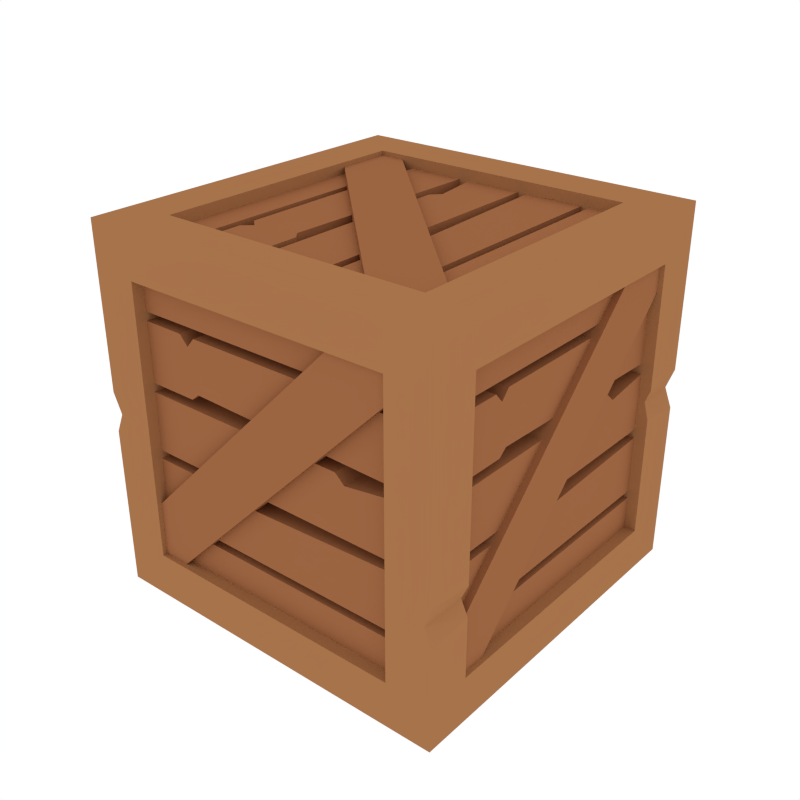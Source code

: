 # Source: Crate.blend  (saved by Blender 2.79.0; exported with 4.5.12 LTS)
import bpy
from mathutils import Matrix  # noqa: F401  (used for matrix-valued properties, if any)

bpy.ops.wm.read_factory_settings(use_empty=True)
scene = bpy.context.scene
scene.name = 'Scene'

# ---- collections
col_collection_1 = bpy.data.collections.new('Collection 1'); scene.collection.children.link(col_collection_1)

# ---- materials (node trees are filled in below, after node groups)
mat_darkbrown = bpy.data.materials.new('DarkBrown')
mat_darkbrown.alpha_threshold = 0.0
mat_darkbrown.diffuse_color = (0.3325, 0.1301, 0.05448, 1.0)
mat_darkbrown.roughness = 0.5
mat_brown = bpy.data.materials.new('Brown')
mat_brown.alpha_threshold = 0.0
mat_brown.diffuse_color = (0.3844, 0.1705, 0.07074, 1.0)
mat_brown.roughness = 0.5

# ---- material node trees

# ---- world
world_world = bpy.data.worlds.new('World'); scene.world = world_world
world_world.color = (1.0, 1.0, 1.0)
world_world.use_sun_shadow = False
world_world.sun_shadow_jitter_overblur = 0.0
world_world.cycles.sampling_method = 'NONE'
world_world.cycles.sample_map_resolution = 256

# ---- meshes
me_cube_021 = bpy.data.meshes.new('Cube.021')
me_cube_021.from_pydata([(-0.4688, 0.4053, -0.4438), (-0.4688, 0.4053, -0.2838), (-0.404, 0.4053, -0.4438), (-0.404, 0.4053, -0.2838), (-0.4688, -0.4053, -0.4438), (-0.4688, -0.4053, -0.2838), (-0.404, -0.4053, -0.4438), (-0.404, -0.4053, -0.2838), (-0.4688, 0.4053, -0.2616), (-0.4688, 0.4053, -0.1016), (-0.404, 0.4053, -0.2616), (-0.404, 0.4053, -0.1016), (-0.4688, -0.4053, -0.2616), (-0.4688, -0.4053, -0.1016), (-0.404, -0.4053, -0.2616), (-0.404, -0.4053, -0.1016), (-0.4688, 0.4053, -0.0769), (-0.4688, 0.4053, 0.0831), (-0.404, 0.4053, -0.0769), (-0.404, 0.4053, 0.0831), (-0.4688, -0.4053, -0.0769), (-0.4688, -0.4053, 0.0831), (-0.404, -0.4053, -0.0769), (-0.404, -0.4053, 0.0831), (-0.4688, 0.4053, 0.1078), (-0.4688, 0.4053, 0.2678), (-0.404, 0.4053, 0.1078), (-0.404, 0.4053, 0.2678), (-0.4688, -0.4053, 0.1078), (-0.4688, -0.4053, 0.2678), (-0.404, -0.4053, 0.1078), (-0.404, -0.4053, 0.2678), (-0.4688, 0.4053, 0.2925), (-0.4688, 0.4053, 0.4525), (-0.404, 0.4053, 0.2925), (-0.404, 0.4053, 0.4525), (-0.4688, -0.4053, 0.2925), (-0.4688, -0.4053, 0.4525), (-0.404, -0.4053, 0.2925), (-0.404, -0.4053, 0.4525), (-0.404, 0.2135, 0.1264), (-0.404, 0.2361, 0.1078), (-0.404, 0.2587, 0.1078), (-0.404, 0.2587, 0.2678), (-0.404, 0.2361, 0.242), (-0.404, 0.2135, 0.2678), (-0.4688, 0.2587, 0.1078), (-0.4688, 0.2361, 0.1078), (-0.4688, 0.2135, 0.1264), (-0.4688, 0.2135, 0.2678), (-0.4688, 0.2361, 0.242), (-0.4688, 0.2587, 0.2678), (-0.404, -0.2387, -0.0769), (-0.404, -0.2129, -0.0769), (-0.404, -0.2129, 0.0831), (-0.404, -0.2387, 0.05938), (-0.4688, -0.2129, -0.0769), (-0.4688, -0.2387, -0.0769), (-0.4688, -0.2387, 0.05938), (-0.4688, -0.2129, 0.0831), (-0.404, 0.2176, -0.2616), (-0.404, 0.242, -0.2468), (-0.404, 0.2664, -0.2616), (-0.404, 0.2664, -0.1016), (-0.404, 0.242, -0.1016), (-0.404, 0.1968, -0.1254), (-0.4688, 0.2664, -0.2616), (-0.4688, 0.242, -0.2468), (-0.4688, 0.2176, -0.2616), (-0.4688, 0.1968, -0.1254), (-0.4688, 0.242, -0.1016), (-0.4688, 0.2664, -0.1016), (-0.4228, -0.4538, 0.3845), (-0.4228, -0.3413, 0.4982), (-0.4876, -0.4538, 0.3845), (-0.4876, -0.3413, 0.4982), (-0.4228, 0.3481, -0.4241), (-0.4876, 0.4607, -0.3104), (-0.4228, 0.4607, -0.3104), (-0.4876, 0.3481, -0.4241), (-0.4438, -0.4053, -0.4688), (-0.2838, -0.4053, -0.4688), (-0.4438, -0.4053, -0.404), (-0.2838, -0.4053, -0.404), (-0.4438, 0.4053, -0.4688), (-0.2838, 0.4053, -0.4688), (-0.4438, 0.4053, -0.404), (-0.2838, 0.4053, -0.404), (-0.2616, -0.4053, -0.4688), (-0.1016, -0.4053, -0.4688), (-0.2616, -0.4053, -0.404), (-0.1016, -0.4053, -0.404), (-0.2616, 0.4053, -0.4688), (-0.1016, 0.4053, -0.4688), (-0.2616, 0.4053, -0.404), (-0.1016, 0.4053, -0.404), (-0.0769, -0.4053, -0.4688), (0.0831, -0.4053, -0.4688), (-0.0769, -0.4053, -0.404), (0.0831, -0.4053, -0.404), (-0.0769, 0.4053, -0.4688), (0.0831, 0.4053, -0.4688), (-0.0769, 0.4053, -0.404), (0.0831, 0.4053, -0.404), (0.1078, -0.4053, -0.4688), (0.2678, -0.4053, -0.4688), (0.1078, -0.4053, -0.404), (0.2678, -0.4053, -0.404), (0.1078, 0.4053, -0.4688), (0.2678, 0.4053, -0.4688), (0.1078, 0.4053, -0.404), (0.2678, 0.4053, -0.404), (0.2925, -0.4053, -0.4688), (0.4525, -0.4053, -0.4688), (0.2925, -0.4053, -0.404), (0.4525, -0.4053, -0.404), (0.2925, 0.4053, -0.4688), (0.4525, 0.4053, -0.4688), (0.2925, 0.4053, -0.404), (0.4525, 0.4053, -0.404), (0.1264, -0.2135, -0.404), (0.1078, -0.2361, -0.404), (0.1078, -0.2587, -0.404), (0.2678, -0.2587, -0.404), (0.242, -0.2361, -0.404), (0.2678, -0.2135, -0.404), (0.1078, -0.2587, -0.4688), (0.1078, -0.2361, -0.4688), (0.1264, -0.2135, -0.4688), (0.2678, -0.2135, -0.4688), (0.242, -0.2361, -0.4688), (0.2678, -0.2587, -0.4688), (-0.0769, 0.2387, -0.404), (-0.0769, 0.2129, -0.404), (0.0831, 0.2129, -0.404), (0.05938, 0.2387, -0.404), (-0.0769, 0.2129, -0.4688), (-0.0769, 0.2387, -0.4688), (0.05938, 0.2387, -0.4688), (0.0831, 0.2129, -0.4688), (-0.2616, -0.2176, -0.404), (-0.2468, -0.242, -0.404), (-0.2616, -0.2664, -0.404), (-0.1016, -0.2664, -0.404), (-0.1016, -0.242, -0.404), (-0.1254, -0.1968, -0.404), (-0.2616, -0.2664, -0.4688), (-0.2468, -0.242, -0.4688), (-0.2616, -0.2176, -0.4688), (-0.1254, -0.1968, -0.4688), (-0.1016, -0.242, -0.4688), (-0.1016, -0.2664, -0.4688), (0.3845, 0.4538, -0.4228), (0.4982, 0.3413, -0.4228), (0.3845, 0.4538, -0.4876), (0.4982, 0.3413, -0.4876), (-0.4241, -0.3481, -0.4228), (-0.3104, -0.4607, -0.4876), (-0.3104, -0.4607, -0.4228), (-0.4241, -0.3481, -0.4876), (0.4438, -0.4053, 0.4688), (0.2838, -0.4053, 0.4688), (0.4438, -0.4053, 0.404), (0.2838, -0.4053, 0.404), (0.4438, 0.4053, 0.4688), (0.2838, 0.4053, 0.4688), (0.4438, 0.4053, 0.404), (0.2838, 0.4053, 0.404), (0.2616, -0.4053, 0.4688), (0.1016, -0.4053, 0.4688), (0.2616, -0.4053, 0.404), (0.1016, -0.4053, 0.404), (0.2616, 0.4053, 0.4688), (0.1016, 0.4053, 0.4688), (0.2616, 0.4053, 0.404), (0.1016, 0.4053, 0.404), (0.0769, -0.4053, 0.4688), (-0.0831, -0.4053, 0.4688), (0.0769, -0.4053, 0.404), (-0.0831, -0.4053, 0.404), (0.0769, 0.4053, 0.4688), (-0.0831, 0.4053, 0.4688), (0.0769, 0.4053, 0.404), (-0.0831, 0.4053, 0.404), (-0.1078, -0.4053, 0.4688), (-0.2678, -0.4053, 0.4688), (-0.1078, -0.4053, 0.404), (-0.2678, -0.4053, 0.404), (-0.1078, 0.4053, 0.4688), (-0.2678, 0.4053, 0.4688), (-0.1078, 0.4053, 0.404), (-0.2678, 0.4053, 0.404), (-0.2925, -0.4053, 0.4688), (-0.4525, -0.4053, 0.4688), (-0.2925, -0.4053, 0.404), (-0.4525, -0.4053, 0.404), (-0.2925, 0.4053, 0.4688), (-0.4525, 0.4053, 0.4688), (-0.2925, 0.4053, 0.404), (-0.4525, 0.4053, 0.404), (-0.1264, -0.2135, 0.404), (-0.1078, -0.2361, 0.404), (-0.1078, -0.2587, 0.404), (-0.2678, -0.2587, 0.404), (-0.242, -0.2361, 0.404), (-0.2678, -0.2135, 0.404), (-0.1078, -0.2587, 0.4688), (-0.1078, -0.2361, 0.4688), (-0.1264, -0.2135, 0.4688), (-0.2678, -0.2135, 0.4688), (-0.242, -0.2361, 0.4688), (-0.2678, -0.2587, 0.4688), (0.0769, 0.2387, 0.404), (0.0769, 0.2129, 0.404), (-0.0831, 0.2129, 0.404), (-0.05938, 0.2387, 0.404), (0.0769, 0.2129, 0.4688), (0.0769, 0.2387, 0.4688), (-0.05938, 0.2387, 0.4688), (-0.0831, 0.2129, 0.4688), (0.2616, -0.2176, 0.404), (0.2468, -0.242, 0.404), (0.2616, -0.2664, 0.404), (0.1016, -0.2664, 0.404), (0.1016, -0.242, 0.404), (0.1254, -0.1968, 0.404), (0.2616, -0.2664, 0.4688), (0.2468, -0.242, 0.4688), (0.2616, -0.2176, 0.4688), (0.1254, -0.1968, 0.4688), (0.1016, -0.242, 0.4688), (0.1016, -0.2664, 0.4688), (-0.3845, 0.4538, 0.4228), (-0.4982, 0.3413, 0.4228), (-0.3845, 0.4538, 0.4876), (-0.4982, 0.3413, 0.4876), (0.4241, -0.3481, 0.4228), (0.3104, -0.4607, 0.4876), (0.3104, -0.4607, 0.4228), (0.4241, -0.3481, 0.4876), (0.4688, -0.4053, -0.4438), (0.4688, -0.4053, -0.2838), (0.404, -0.4053, -0.4438), (0.404, -0.4053, -0.2838), (0.4688, 0.4053, -0.4438), (0.4688, 0.4053, -0.2838), (0.404, 0.4053, -0.4438), (0.404, 0.4053, -0.2838), (0.4688, -0.4053, -0.2616), (0.4688, -0.4053, -0.1016), (0.404, -0.4053, -0.2616), (0.404, -0.4053, -0.1016), (0.4688, 0.4053, -0.2616), (0.4688, 0.4053, -0.1016), (0.404, 0.4053, -0.2616), (0.404, 0.4053, -0.1016), (0.4688, -0.4053, -0.0769), (0.4688, -0.4053, 0.0831), (0.404, -0.4053, -0.0769), (0.404, -0.4053, 0.0831), (0.4688, 0.4053, -0.0769), (0.4688, 0.4053, 0.0831), (0.404, 0.4053, -0.0769), (0.404, 0.4053, 0.0831), (0.4688, -0.4053, 0.1078), (0.4688, -0.4053, 0.2678), (0.404, -0.4053, 0.1078), (0.404, -0.4053, 0.2678), (0.4688, 0.4053, 0.1078), (0.4688, 0.4053, 0.2678), (0.404, 0.4053, 0.1078), (0.404, 0.4053, 0.2678), (0.4688, -0.4053, 0.2925), (0.4688, -0.4053, 0.4525), (0.404, -0.4053, 0.2925), (0.404, -0.4053, 0.4525), (0.4688, 0.4053, 0.2925), (0.4688, 0.4053, 0.4525), (0.404, 0.4053, 0.2925), (0.404, 0.4053, 0.4525), (0.404, -0.2135, 0.1264), (0.404, -0.2361, 0.1078), (0.404, -0.2587, 0.1078), (0.404, -0.2587, 0.2678), (0.404, -0.2361, 0.242), (0.404, -0.2135, 0.2678), (0.4688, -0.2587, 0.1078), (0.4688, -0.2361, 0.1078), (0.4688, -0.2135, 0.1264), (0.4688, -0.2135, 0.2678), (0.4688, -0.2361, 0.242), (0.4688, -0.2587, 0.2678), (0.404, 0.2387, -0.0769), (0.404, 0.2129, -0.0769), (0.404, 0.2129, 0.0831), (0.404, 0.2387, 0.05938), (0.4688, 0.2129, -0.0769), (0.4688, 0.2387, -0.0769), (0.4688, 0.2387, 0.05938), (0.4688, 0.2129, 0.0831), (0.404, -0.2176, -0.2616), (0.404, -0.242, -0.2468), (0.404, -0.2664, -0.2616), (0.404, -0.2664, -0.1016), (0.404, -0.242, -0.1016), (0.404, -0.1968, -0.1254), (0.4688, -0.2664, -0.2616), (0.4688, -0.242, -0.2468), (0.4688, -0.2176, -0.2616), (0.4688, -0.1968, -0.1254), (0.4688, -0.242, -0.1016), (0.4688, -0.2664, -0.1016), (0.4228, 0.4538, 0.3845), (0.4228, 0.3413, 0.4982), (0.4876, 0.4538, 0.3845), (0.4876, 0.3413, 0.4982), (0.4228, -0.3481, -0.4241), (0.4876, -0.4607, -0.3104), (0.4228, -0.4607, -0.3104), (0.4876, -0.3481, -0.4241), (0.4053, 0.4688, -0.4438), (0.4053, 0.4688, -0.2838), (0.4053, 0.404, -0.4438), (0.4053, 0.404, -0.2838), (-0.4053, 0.4688, -0.4438), (-0.4053, 0.4688, -0.2838), (-0.4053, 0.404, -0.4438), (-0.4053, 0.404, -0.2838), (0.4053, 0.4688, -0.2616), (0.4053, 0.4688, -0.1016), (0.4053, 0.404, -0.2616), (0.4053, 0.404, -0.1016), (-0.4053, 0.4688, -0.2616), (-0.4053, 0.4688, -0.1016), (-0.4053, 0.404, -0.2616), (-0.4053, 0.404, -0.1016), (0.4053, 0.4688, -0.0769), (0.4053, 0.4688, 0.0831), (0.4053, 0.404, -0.0769), (0.4053, 0.404, 0.0831), (-0.4053, 0.4688, -0.0769), (-0.4053, 0.4688, 0.0831), (-0.4053, 0.404, -0.0769), (-0.4053, 0.404, 0.0831), (0.4053, 0.4688, 0.1078), (0.4053, 0.4688, 0.2678), (0.4053, 0.404, 0.1078), (0.4053, 0.404, 0.2678), (-0.4053, 0.4688, 0.1078), (-0.4053, 0.4688, 0.2678), (-0.4053, 0.404, 0.1078), (-0.4053, 0.404, 0.2678), (0.4053, 0.4688, 0.2925), (0.4053, 0.4688, 0.4525), (0.4053, 0.404, 0.2925), (0.4053, 0.404, 0.4525), (-0.4053, 0.4688, 0.2925), (-0.4053, 0.4688, 0.4525), (-0.4053, 0.404, 0.2925), (-0.4053, 0.404, 0.4525), (0.2135, 0.404, 0.1264), (0.2361, 0.404, 0.1078), (0.2587, 0.404, 0.1078), (0.2587, 0.404, 0.2678), (0.2361, 0.404, 0.242), (0.2135, 0.404, 0.2678), (0.2587, 0.4688, 0.1078), (0.2361, 0.4688, 0.1078), (0.2135, 0.4688, 0.1264), (0.2135, 0.4688, 0.2678), (0.2361, 0.4688, 0.242), (0.2587, 0.4688, 0.2678), (-0.2387, 0.404, -0.0769), (-0.2129, 0.404, -0.0769), (-0.2129, 0.404, 0.0831), (-0.2387, 0.404, 0.05938), (-0.2129, 0.4688, -0.0769), (-0.2387, 0.4688, -0.0769), (-0.2387, 0.4688, 0.05938), (-0.2129, 0.4688, 0.0831), (0.2176, 0.404, -0.2616), (0.242, 0.404, -0.2468), (0.2664, 0.404, -0.2616), (0.2664, 0.404, -0.1016), (0.242, 0.404, -0.1016), (0.1968, 0.404, -0.1254), (0.2664, 0.4688, -0.2616), (0.242, 0.4688, -0.2468), (0.2176, 0.4688, -0.2616), (0.1968, 0.4688, -0.1254), (0.242, 0.4688, -0.1016), (0.2664, 0.4688, -0.1016), (-0.4538, 0.4228, 0.3845), (-0.3413, 0.4228, 0.4982), (-0.4538, 0.4876, 0.3845), (-0.3413, 0.4876, 0.4982), (0.3481, 0.4228, -0.4241), (0.4607, 0.4876, -0.3104), (0.4607, 0.4228, -0.3104), (0.3481, 0.4876, -0.4241), (-0.5, -0.5, -0.5), (-0.5, -0.5, 0.5), (-0.5, 0.5, -0.5), (-0.5, 0.5, 0.5), (0.5, -0.5, -0.5), (0.5, -0.5, 0.5), (0.5, 0.5, -0.5), (0.5, 0.5, 0.5), (-0.375, -0.5, -0.375), (-0.375, -0.5, 0.375), (0.375, -0.5, 0.375), (0.375, -0.5, -0.375), (-0.375, -0.375, 0.5), (-0.375, 0.375, 0.5), (0.375, 0.375, 0.5), (0.375, -0.375, 0.5), (-0.5, 0.375, -0.375), (-0.5, -0.375, -0.375), (-0.5, -0.375, 0.375), (-0.5, 0.375, 0.375), (-0.375, 0.5, 0.375), (-0.375, 0.5, -0.375), (0.375, 0.5, -0.375), (0.375, 0.5, 0.375), (0.5, 0.375, 0.375), (0.5, 0.375, -0.375), (0.5, -0.375, -0.375), (0.5, -0.375, 0.375), (-0.375, 0.375, -0.5), (-0.375, -0.375, -0.5), (0.375, 0.375, -0.5), (0.375, -0.375, -0.5), (-0.375, -0.375, 0.4), (-0.375, 0.375, 0.4), (0.375, 0.375, 0.4), (0.375, -0.375, 0.4), (-0.375, -0.4, -0.375), (-0.375, -0.4, 0.375), (0.375, -0.4, 0.375), (0.375, -0.4, -0.375), (-0.4, 0.375, -0.375), (-0.4, -0.375, -0.375), (-0.4, -0.375, 0.375), (-0.4, 0.375, 0.375), (-0.375, 0.4, 0.375), (-0.375, 0.4, -0.375), (0.375, 0.4, -0.375), (0.375, 0.4, 0.375), (-0.375, 0.375, -0.4), (-0.375, -0.375, -0.4), (0.375, 0.375, -0.4), (0.375, -0.375, -0.4), (0.4, 0.375, 0.375), (0.4, 0.375, -0.375), (0.4, -0.375, -0.375), (0.4, -0.375, 0.375), (-0.4053, -0.4688, -0.4438), (-0.4053, -0.4688, -0.2838), (-0.4053, -0.404, -0.4438), (-0.4053, -0.404, -0.2838), (0.4053, -0.4688, -0.4438), (0.4053, -0.4688, -0.2838), (0.4053, -0.404, -0.4438), (0.4053, -0.404, -0.2838), (-0.4053, -0.4688, -0.2616), (-0.4053, -0.4688, -0.1016), (-0.4053, -0.404, -0.2616), (-0.4053, -0.404, -0.1016), (0.4053, -0.4688, -0.2616), (0.4053, -0.4688, -0.1016), (0.4053, -0.404, -0.2616), (0.4053, -0.404, -0.1016), (-0.4053, -0.4688, -0.0769), (-0.4053, -0.4688, 0.0831), (-0.4053, -0.404, -0.0769), (-0.4053, -0.404, 0.0831), (0.4053, -0.4688, -0.0769), (0.4053, -0.4688, 0.0831), (0.4053, -0.404, -0.0769), (0.4053, -0.404, 0.0831), (-0.4053, -0.4688, 0.1078), (-0.4053, -0.4688, 0.2678), (-0.4053, -0.404, 0.1078), (-0.4053, -0.404, 0.2678), (0.4053, -0.4688, 0.1078), (0.4053, -0.4688, 0.2678), (0.4053, -0.404, 0.1078), (0.4053, -0.404, 0.2678), (-0.4053, -0.4688, 0.2925), (-0.4053, -0.4688, 0.4525), (-0.4053, -0.404, 0.2925), (-0.4053, -0.404, 0.4525), (0.4053, -0.4688, 0.2925), (0.4053, -0.4688, 0.4525), (0.4053, -0.404, 0.2925), (0.4053, -0.404, 0.4525), (-0.2135, -0.404, 0.1264), (-0.2361, -0.404, 0.1078), (-0.2587, -0.404, 0.1078), (-0.2587, -0.404, 0.2678), (-0.2361, -0.404, 0.242), (-0.2135, -0.404, 0.2678), (-0.2587, -0.4688, 0.1078), (-0.2361, -0.4688, 0.1078), (-0.2135, -0.4688, 0.1264), (-0.2135, -0.4688, 0.2678), (-0.2361, -0.4688, 0.242), (-0.2587, -0.4688, 0.2678), (0.2387, -0.404, -0.0769), (0.2129, -0.404, -0.0769), (0.2129, -0.404, 0.0831), (0.2387, -0.404, 0.05938), (0.2129, -0.4688, -0.0769), (0.2387, -0.4688, -0.0769), (0.2387, -0.4688, 0.05938), (0.2129, -0.4688, 0.0831), (-0.2176, -0.404, -0.2616), (-0.242, -0.404, -0.2468), (-0.2664, -0.404, -0.2616), (-0.2664, -0.404, -0.1016), (-0.242, -0.404, -0.1016), (-0.1968, -0.404, -0.1254), (-0.2664, -0.4688, -0.2616), (-0.242, -0.4688, -0.2468), (-0.2176, -0.4688, -0.2616), (-0.1968, -0.4688, -0.1254), (-0.242, -0.4688, -0.1016), (-0.2664, -0.4688, -0.1016), (0.4538, -0.4228, 0.3845), (0.3413, -0.4228, 0.4982), (0.4538, -0.4876, 0.3845), (0.3413, -0.4876, 0.4982), (-0.3481, -0.4228, -0.4241), (-0.4607, -0.4876, -0.3104), (-0.4607, -0.4228, -0.3104), (-0.3481, -0.4876, -0.4241), (-0.5, -0.5, -0.05468), (-0.4765, -0.4996, 6.412e-09), (-0.5, -0.5, 0.05468), (-0.5, 0.5, 0.2081), (-0.4922, 0.4998, 0.1534), (-0.5, 0.5, 0.09873), (0.5, 0.5, 0.05468), (0.485, 0.4882, 0.00421), (0.5, 0.5, -0.05468), (0.5, -0.5, -0.1128), (0.481, -0.5003, -0.1675), (0.5, -0.5, -0.2222), (-0.375, -0.5, -0.04101), (-0.375, -0.4996, 3.206e-09), (-0.375, -0.5, 0.04101), (0.375, -0.5, -0.1265), (0.375, -0.5003, -0.1675), (0.375, -0.5, -0.2085), (-0.5, -0.375, -0.04101), (-0.4765, -0.375, 3.206e-09), (-0.5, -0.375, 0.04101), (-0.5, 0.375, 0.1944), (-0.4922, 0.375, 0.1534), (-0.5, 0.375, 0.1124), (-0.375, 0.5, 0.1944), (-0.375, 0.4998, 0.1534), (-0.375, 0.5, 0.1124), (0.375, 0.5, 0.04101), (0.375, 0.4844, -3.206e-09), (0.375, 0.5, -0.04101), (0.5, 0.375, 0.04101), (0.485, 0.3788, 0.00421), (0.5, 0.375, -0.04101), (0.5, -0.375, -0.1265), (0.481, -0.375, -0.1675), (0.5, -0.375, -0.2085), (-0.375, -0.4, -0.04101), (-0.375, -0.4, 3.206e-09), (-0.375, -0.4, 0.04101), (0.375, -0.4, -0.1265), (0.375, -0.4, -0.1675), (0.375, -0.4, -0.2085), (-0.4, -0.375, -0.04101), (-0.4, -0.375, 3.206e-09), (-0.4, -0.375, 0.04101), (-0.4, 0.375, 0.1944), (-0.4, 0.375, 0.1534), (-0.4, 0.375, 0.1124), (-0.375, 0.4, 0.1944), (-0.375, 0.4, 0.1534), (-0.375, 0.4, 0.1124), (0.375, 0.4, 0.04101), (0.375, 0.4, -3.206e-09), (0.375, 0.4, -0.04101), (0.4, 0.375, 0.04101), (0.4, 0.375, -3.206e-09), (0.4, 0.375, -0.04101), (0.4, -0.375, -0.1265), (0.4, -0.375, -0.1675), (0.4, -0.375, -0.2085)], [], [(4, 5, 1, 0), (2, 6, 4, 0), (7, 3, 1, 5), (66, 71, 9, 8), (60, 14, 12, 68), (63, 11, 9, 71), (56, 59, 17, 16), (52, 22, 20, 57), (54, 19, 17, 59), (46, 51, 25, 24), (40, 30, 28, 48), (43, 27, 25, 51), (36, 37, 33, 32), (34, 38, 36, 32), (39, 35, 33, 37), (31, 45, 49, 29), (45, 44, 50, 49), (44, 43, 51, 50), (26, 42, 46, 24), (42, 41, 47, 46), (41, 40, 48, 47), (28, 29, 49, 48), (48, 49, 50, 47), (47, 50, 51, 46), (23, 55, 58, 21), (55, 54, 59, 58), (18, 53, 56, 16), (53, 52, 57, 56), (20, 21, 58, 57), (57, 58, 59, 56), (15, 65, 69, 13), (65, 64, 70, 69), (64, 63, 71, 70), (10, 62, 66, 8), (62, 61, 67, 66), (61, 60, 68, 67), (12, 13, 69, 68), (68, 69, 70, 67), (67, 70, 71, 66), (76, 72, 74, 79), (73, 78, 77, 75), (74, 75, 77, 79), (84, 85, 81, 80), (82, 86, 84, 80), (87, 83, 81, 85), (146, 151, 89, 88), (140, 94, 92, 148), (143, 91, 89, 151), (136, 139, 97, 96), (132, 102, 100, 137), (134, 99, 97, 139), (126, 131, 105, 104), (120, 110, 108, 128), (123, 107, 105, 131), (116, 117, 113, 112), (114, 118, 116, 112), (119, 115, 113, 117), (111, 125, 129, 109), (125, 124, 130, 129), (124, 123, 131, 130), (106, 122, 126, 104), (122, 121, 127, 126), (121, 120, 128, 127), (108, 109, 129, 128), (128, 129, 130, 127), (127, 130, 131, 126), (103, 135, 138, 101), (135, 134, 139, 138), (98, 133, 136, 96), (133, 132, 137, 136), (100, 101, 138, 137), (137, 138, 139, 136), (95, 145, 149, 93), (145, 144, 150, 149), (144, 143, 151, 150), (90, 142, 146, 88), (142, 141, 147, 146), (141, 140, 148, 147), (92, 93, 149, 148), (148, 149, 150, 147), (147, 150, 151, 146), (156, 152, 154, 159), (153, 158, 157, 155), (154, 155, 157, 159), (164, 165, 161, 160), (162, 166, 164, 160), (167, 163, 161, 165), (226, 231, 169, 168), (220, 174, 172, 228), (223, 171, 169, 231), (216, 219, 177, 176), (212, 182, 180, 217), (214, 179, 177, 219), (206, 211, 185, 184), (200, 190, 188, 208), (203, 187, 185, 211), (196, 197, 193, 192), (194, 198, 196, 192), (199, 195, 193, 197), (191, 205, 209, 189), (205, 204, 210, 209), (204, 203, 211, 210), (186, 202, 206, 184), (202, 201, 207, 206), (201, 200, 208, 207), (188, 189, 209, 208), (208, 209, 210, 207), (207, 210, 211, 206), (183, 215, 218, 181), (215, 214, 219, 218), (178, 213, 216, 176), (213, 212, 217, 216), (180, 181, 218, 217), (217, 218, 219, 216), (175, 225, 229, 173), (225, 224, 230, 229), (224, 223, 231, 230), (170, 222, 226, 168), (222, 221, 227, 226), (221, 220, 228, 227), (172, 173, 229, 228), (228, 229, 230, 227), (227, 230, 231, 226), (236, 232, 234, 239), (233, 238, 237, 235), (234, 235, 237, 239), (244, 245, 241, 240), (242, 246, 244, 240), (247, 243, 241, 245), (306, 311, 249, 248), (300, 254, 252, 308), (303, 251, 249, 311), (296, 299, 257, 256), (292, 262, 260, 297), (294, 259, 257, 299), (286, 291, 265, 264), (280, 270, 268, 288), (283, 267, 265, 291), (276, 277, 273, 272), (274, 278, 276, 272), (279, 275, 273, 277), (271, 285, 289, 269), (285, 284, 290, 289), (284, 283, 291, 290), (266, 282, 286, 264), (282, 281, 287, 286), (281, 280, 288, 287), (268, 269, 289, 288), (288, 289, 290, 287), (287, 290, 291, 286), (263, 295, 298, 261), (295, 294, 299, 298), (258, 293, 296, 256), (293, 292, 297, 296), (260, 261, 298, 297), (297, 298, 299, 296), (255, 305, 309, 253), (305, 304, 310, 309), (304, 303, 311, 310), (250, 302, 306, 248), (302, 301, 307, 306), (301, 300, 308, 307), (252, 253, 309, 308), (308, 309, 310, 307), (307, 310, 311, 306), (316, 312, 314, 319), (313, 318, 317, 315), (314, 315, 317, 319), (324, 325, 321, 320), (322, 326, 324, 320), (327, 323, 321, 325), (386, 391, 329, 328), (380, 334, 332, 388), (383, 331, 329, 391), (376, 379, 337, 336), (372, 342, 340, 377), (374, 339, 337, 379), (366, 371, 345, 344), (360, 350, 348, 368), (363, 347, 345, 371), (356, 357, 353, 352), (354, 358, 356, 352), (359, 355, 353, 357), (351, 365, 369, 349), (365, 364, 370, 369), (364, 363, 371, 370), (346, 362, 366, 344), (362, 361, 367, 366), (361, 360, 368, 367), (348, 349, 369, 368), (368, 369, 370, 367), (367, 370, 371, 366), (343, 375, 378, 341), (375, 374, 379, 378), (338, 373, 376, 336), (373, 372, 377, 376), (340, 341, 378, 377), (377, 378, 379, 376), (335, 385, 389, 333), (385, 384, 390, 389), (384, 383, 391, 390), (330, 382, 386, 328), (382, 381, 387, 386), (381, 380, 388, 387), (332, 333, 389, 388), (388, 389, 390, 387), (387, 390, 391, 386), (396, 392, 394, 399), (393, 398, 397, 395), (394, 395, 397, 399), (541, 402, 416, 559), (403, 407, 423, 420), (547, 404, 426, 571), (545, 405, 410, 551), (406, 404, 431, 430), (407, 403, 413, 414), (408, 411, 439, 436), (536, 400, 408, 548), (400, 404, 411, 408), (405, 401, 409, 410), (413, 412, 432, 433), (405, 407, 414, 415), (403, 401, 412, 413), (401, 405, 415, 412), (559, 416, 440, 583), (538, 401, 418, 556), (401, 403, 419, 418), (402, 400, 417, 416), (420, 423, 447, 444), (539, 403, 420, 560), (544, 406, 422, 565), (406, 402, 421, 422), (571, 426, 454, 595), (404, 406, 425, 426), (407, 405, 427, 424), (542, 407, 424, 566), (428, 430, 450, 448), (404, 400, 429, 431), (402, 406, 430, 428), (400, 402, 428, 429), (434, 433, 432, 435), (412, 415, 435, 432), (414, 413, 433, 434), (415, 414, 434, 435), (575, 438, 437, 574), (548, 408, 436, 572), (410, 409, 437, 438), (551, 410, 438, 575), (580, 442, 443, 581), (556, 418, 442, 580), (418, 419, 443, 442), (416, 417, 441, 440), (584, 444, 447, 587), (560, 420, 444, 584), (565, 422, 446, 589), (422, 421, 445, 446), (448, 450, 451, 449), (430, 431, 451, 450), (429, 428, 448, 449), (431, 429, 449, 451), (590, 452, 455, 593), (426, 425, 453, 454), (424, 427, 455, 452), (566, 424, 452, 590), (460, 461, 457, 456), (458, 462, 460, 456), (463, 459, 457, 461), (522, 527, 465, 464), (516, 470, 468, 524), (519, 467, 465, 527), (512, 515, 473, 472), (508, 478, 476, 513), (510, 475, 473, 515), (502, 507, 481, 480), (496, 486, 484, 504), (499, 483, 481, 507), (492, 493, 489, 488), (490, 494, 492, 488), (495, 491, 489, 493), (487, 501, 505, 485), (501, 500, 506, 505), (500, 499, 507, 506), (482, 498, 502, 480), (498, 497, 503, 502), (497, 496, 504, 503), (484, 485, 505, 504), (504, 505, 506, 503), (503, 506, 507, 502), (479, 511, 514, 477), (511, 510, 515, 514), (474, 509, 512, 472), (509, 508, 513, 512), (476, 477, 514, 513), (513, 514, 515, 512), (471, 521, 525, 469), (521, 520, 526, 525), (520, 519, 527, 526), (466, 518, 522, 464), (518, 517, 523, 522), (517, 516, 524, 523), (468, 469, 525, 524), (524, 525, 526, 523), (523, 526, 527, 522), (532, 528, 530, 535), (529, 534, 533, 531), (530, 531, 533, 535), (425, 568, 592, 453), (568, 567, 591, 592), (567, 566, 590, 591), (453, 592, 595, 454), (592, 591, 594, 595), (591, 590, 593, 594), (423, 563, 587, 447), (563, 564, 588, 587), (564, 565, 589, 588), (421, 562, 586, 445), (562, 561, 585, 586), (561, 560, 584, 585), (445, 586, 589, 446), (586, 585, 588, 589), (585, 584, 587, 588), (417, 554, 578, 441), (554, 555, 579, 578), (555, 556, 580, 579), (441, 578, 583, 440), (578, 579, 582, 583), (579, 580, 581, 582), (411, 553, 577, 439), (553, 552, 576, 577), (552, 551, 575, 576), (409, 550, 574, 437), (550, 549, 573, 574), (549, 548, 572, 573), (439, 577, 572, 436), (577, 576, 573, 572), (576, 575, 574, 573), (406, 544, 568, 425), (544, 543, 567, 568), (543, 542, 566, 567), (427, 569, 593, 455), (569, 570, 594, 593), (570, 571, 595, 594), (407, 542, 563, 423), (542, 543, 564, 563), (543, 544, 565, 564), (402, 541, 562, 421), (541, 540, 561, 562), (540, 539, 560, 561), (400, 536, 554, 417), (536, 537, 555, 554), (537, 538, 556, 555), (419, 557, 581, 443), (557, 558, 582, 581), (558, 559, 583, 582), (401, 538, 550, 409), (538, 537, 549, 550), (537, 536, 548, 549), (404, 547, 553, 411), (547, 546, 552, 553), (546, 545, 551, 552), (405, 545, 569, 427), (545, 546, 570, 569), (546, 547, 571, 570), (403, 539, 557, 419), (539, 540, 558, 557), (540, 541, 559, 558)])
me_cube_021.polygons.foreach_set('material_index', [0, 0, 0, 0, 0, 0, 0, 0, 0, 0, 0, 0, 0, 0, 0, 0, 0, 0, 0, 0, 0, 0, 0, 0, 0, 0, 0, 0, 0, 0, 0, 0, 0, 0, 0, 0, 0, 0, 0, 0, 0, 0, 0, 0, 0, 0, 0, 0, 0, 0, 0, 0, 0, 0, 0, 0, 0, 0, 0, 0, 0, 0, 0, 0, 0, 0, 0, 0, 0, 0, 0, 0, 0, 0, 0, 0, 0, 0, 0, 0, 0, 0, 0, 0, 0, 0, 0, 0, 0, 0, 0, 0, 0, 0, 0, 0, 0, 0, 0, 0, 0, 0, 0, 0, 0, 0, 0, 0, 0, 0, 0, 0, 0, 0, 0, 0, 0, 0, 0, 0, 0, 0, 0, 0, 0, 0, 0, 0, 0, 0, 0, 0, 0, 0, 0, 0, 0, 0, 0, 0, 0, 0, 0, 0, 0, 0, 0, 0, 0, 0, 0, 0, 0, 0, 0, 0, 0, 0, 0, 0, 0, 0, 0, 0, 0, 0, 0, 0, 0, 0, 0, 0, 0, 0, 0, 0, 0, 0, 0, 0, 0, 0, 0, 0, 0, 0, 0, 0, 0, 0, 0, 0, 0, 0, 0, 0, 0, 0, 0, 0, 0, 0, 0, 0, 0, 0, 0, 0, 0, 0, 1, 1, 1, 1, 1, 1, 1, 1, 1, 1, 1, 1, 1, 1, 1, 1, 1, 1, 1, 1, 1, 1, 1, 1, 1, 1, 1, 1, 1, 1, 1, 1, 1, 1, 1, 1, 1, 1, 1, 1, 1, 1, 1, 1, 1, 1, 1, 1, 1, 1, 1, 1, 1, 1, 0, 0, 0, 0, 0, 0, 0, 0, 0, 0, 0, 0, 0, 0, 0, 0, 0, 0, 0, 0, 0, 0, 0, 0, 0, 0, 0, 0, 0, 0, 0, 0, 0, 0, 0, 0, 0, 0, 0, 0, 0, 0, 1, 1, 1, 1, 1, 1, 1, 1, 1, 1, 1, 1, 1, 1, 1, 1, 1, 1, 1, 1, 1, 1, 1, 1, 1, 1, 1, 1, 1, 1, 1, 1, 1, 1, 1, 1, 1, 1, 1, 1, 1, 1, 1, 1, 1, 1, 1, 1, 1, 1, 1, 1, 1, 1, 1, 1, 1, 1, 1, 1])
me_cube_021.materials.append(mat_darkbrown)
me_cube_021.materials.append(mat_brown)
me_cube_021.use_remesh_preserve_volume = False
me_cube_021.use_remesh_preserve_attributes = False
me_cube_021.use_mirror_vertex_groups = False
me_cube_021.update()

# ---- objects
ob_crate = bpy.data.objects.new('Crate', me_cube_021)

# ---- transforms, parenting, visibility, modifiers, constraints
ob_crate.location = (0.0, 0.0, 0.0)
ob_crate.lineart.crease_threshold = 0.0

# ---- collection membership
col_collection_1.objects.link(ob_crate)

# ---- scene / render settings (as saved in the file)
scene.frame_start = 1; scene.frame_end = 250; scene.frame_set(0)
scene.render.engine = 'CYCLES'
scene.render.resolution_x = 1000
scene.render.resolution_y = 1000
scene.render.dither_intensity = 0.0
scene.cycles.samples = 200
scene.cycles.sampling_pattern = 'TABULATED_SOBOL'
scene.cycles.light_sampling_threshold = 0.0
scene.cycles.use_adaptive_sampling = False
scene.cycles.use_light_tree = False
scene.cycles.caustics_reflective = False
scene.cycles.caustics_refractive = False
scene.cycles.blur_glossy = 0.0
scene.cycles.max_bounces = 2
scene.cycles.pixel_filter_type = 'GAUSSIAN'
scene.cycles.sample_clamp_indirect = 0.0
scene.view_settings.view_transform = 'Standard'
bpy.context.view_layer.update()

# ---- added for rendering (the .blend has no active camera): camera
cam_auto = bpy.data.cameras.new('AutoCamera')
cam_auto.lens = 50.0
cam_auto.sensor_width = 36.0
cam_auto.clip_end = 1000.0
ob_auto_camera = bpy.data.objects.new('AutoCamera', cam_auto)
scene.collection.objects.link(ob_auto_camera)
ob_auto_camera.location = (1.60268, -1.92334, 1.28214)
ob_auto_camera.rotation_euler = (1.09748, -7.21219e-08, 0.694738)
scene.camera = ob_auto_camera
bpy.context.view_layer.update()
